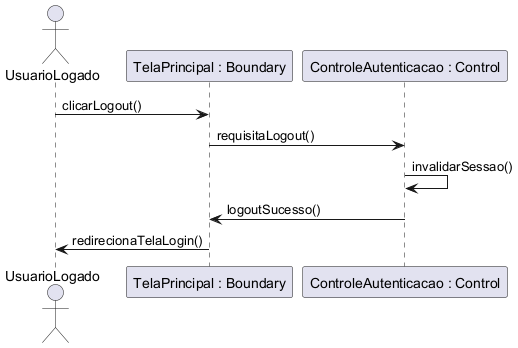

The diagram above was rendered by PlantUML. Its source (embedded in the PNG):
@startuml
'title UC003 - Logout
actor UsuarioLogado
participant "TelaPrincipal : Boundary" as Tela
participant "ControleAutenticacao : Control" as Controle

UsuarioLogado -> Tela : clicarLogout()
Tela -> Controle : requisitaLogout()
Controle -> Controle : invalidarSessao()
Controle -> Tela : logoutSucesso()
Tela -> UsuarioLogado : redirecionaTelaLogin()
@enduml